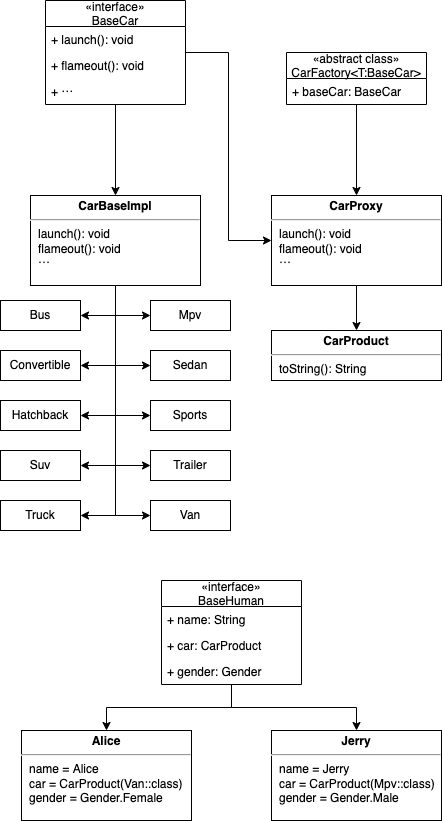

The diagram above was exported from draw.io. Its source (the exported page's mxGraphModel, read from the mxfile embedded in the PNG):
<mxGraphModel dx="1426" dy="768" grid="1" gridSize="10" guides="1" tooltips="1" connect="1" arrows="1" fold="1" page="1" pageScale="1" pageWidth="827" pageHeight="1169" math="0" shadow="0">
  <root>
    <mxCell id="0" />
    <mxCell id="1" parent="0" />
    <mxCell id="3ht-VvHgq8e74oxvFAyg-85" value="" style="group" vertex="1" connectable="0" parent="1">
      <mxGeometry x="40" y="40" width="441" height="530" as="geometry" />
    </mxCell>
    <mxCell id="3ht-VvHgq8e74oxvFAyg-40" value="«interface»&#10;BaseCar" style="swimlane;fontStyle=0;childLayout=stackLayout;horizontal=1;startSize=26;fillColor=none;horizontalStack=0;resizeParent=1;resizeParentMax=0;resizeLast=0;collapsible=1;marginBottom=0;" vertex="1" parent="3ht-VvHgq8e74oxvFAyg-85">
      <mxGeometry x="45" width="140" height="104" as="geometry">
        <mxRectangle x="340" y="340" width="90" height="30" as="alternateBounds" />
      </mxGeometry>
    </mxCell>
    <mxCell id="3ht-VvHgq8e74oxvFAyg-41" value="+ launch(): void" style="text;strokeColor=none;fillColor=none;align=left;verticalAlign=top;spacingLeft=4;spacingRight=4;overflow=hidden;rotatable=0;points=[[0,0.5],[1,0.5]];portConstraint=eastwest;" vertex="1" parent="3ht-VvHgq8e74oxvFAyg-40">
      <mxGeometry y="26" width="140" height="26" as="geometry" />
    </mxCell>
    <mxCell id="3ht-VvHgq8e74oxvFAyg-42" value="+ flameout(): void" style="text;strokeColor=none;fillColor=none;align=left;verticalAlign=top;spacingLeft=4;spacingRight=4;overflow=hidden;rotatable=0;points=[[0,0.5],[1,0.5]];portConstraint=eastwest;" vertex="1" parent="3ht-VvHgq8e74oxvFAyg-40">
      <mxGeometry y="52" width="140" height="26" as="geometry" />
    </mxCell>
    <mxCell id="3ht-VvHgq8e74oxvFAyg-43" value="+ ⋯" style="text;strokeColor=none;fillColor=none;align=left;verticalAlign=top;spacingLeft=4;spacingRight=4;overflow=hidden;rotatable=0;points=[[0,0.5],[1,0.5]];portConstraint=eastwest;" vertex="1" parent="3ht-VvHgq8e74oxvFAyg-40">
      <mxGeometry y="78" width="140" height="26" as="geometry" />
    </mxCell>
    <mxCell id="3ht-VvHgq8e74oxvFAyg-45" value="&lt;p style=&quot;margin: 4px 0px 0px ; text-align: center&quot;&gt;&lt;b&gt;CarBaseImpl&lt;/b&gt;&lt;br&gt;&lt;/p&gt;&lt;hr&gt;&lt;p style=&quot;margin: 0px ; margin-left: 8px&quot;&gt;launch(): void&lt;br&gt;flameout(): void&lt;br&gt;⋯&lt;br&gt;&lt;/p&gt;" style="verticalAlign=top;align=left;overflow=fill;fontSize=12;fontFamily=Helvetica;html=1;" vertex="1" parent="3ht-VvHgq8e74oxvFAyg-85">
      <mxGeometry x="30" y="195" width="170" height="90" as="geometry" />
    </mxCell>
    <mxCell id="3ht-VvHgq8e74oxvFAyg-46" style="edgeStyle=orthogonalEdgeStyle;rounded=0;orthogonalLoop=1;jettySize=auto;html=1;entryX=0.5;entryY=0;entryDx=0;entryDy=0;" edge="1" parent="3ht-VvHgq8e74oxvFAyg-85" source="3ht-VvHgq8e74oxvFAyg-40" target="3ht-VvHgq8e74oxvFAyg-45">
      <mxGeometry relative="1" as="geometry" />
    </mxCell>
    <mxCell id="3ht-VvHgq8e74oxvFAyg-47" value="«abstract class»&#10;CarFactory&lt;T:BaseCar&gt;" style="swimlane;fontStyle=0;childLayout=stackLayout;horizontal=1;startSize=26;fillColor=none;horizontalStack=0;resizeParent=1;resizeParentMax=0;resizeLast=0;collapsible=1;marginBottom=0;" vertex="1" parent="3ht-VvHgq8e74oxvFAyg-85">
      <mxGeometry x="286" y="52" width="140" height="52" as="geometry">
        <mxRectangle x="340" y="340" width="90" height="30" as="alternateBounds" />
      </mxGeometry>
    </mxCell>
    <mxCell id="3ht-VvHgq8e74oxvFAyg-48" value="+ baseCar: BaseCar" style="text;strokeColor=none;fillColor=none;align=left;verticalAlign=top;spacingLeft=4;spacingRight=4;overflow=hidden;rotatable=0;points=[[0,0.5],[1,0.5]];portConstraint=eastwest;" vertex="1" parent="3ht-VvHgq8e74oxvFAyg-47">
      <mxGeometry y="26" width="140" height="26" as="geometry" />
    </mxCell>
    <mxCell id="3ht-VvHgq8e74oxvFAyg-51" value="&lt;p style=&quot;margin: 4px 0px 0px ; text-align: center&quot;&gt;&lt;b&gt;CarProxy&lt;/b&gt;&lt;br&gt;&lt;/p&gt;&lt;hr&gt;&lt;p style=&quot;margin: 0px ; margin-left: 8px&quot;&gt;launch(): void&lt;br&gt;flameout(): void&lt;br&gt;⋯&lt;br&gt;&lt;/p&gt;" style="verticalAlign=top;align=left;overflow=fill;fontSize=12;fontFamily=Helvetica;html=1;" vertex="1" parent="3ht-VvHgq8e74oxvFAyg-85">
      <mxGeometry x="271" y="195" width="170" height="90" as="geometry" />
    </mxCell>
    <mxCell id="3ht-VvHgq8e74oxvFAyg-83" style="edgeStyle=orthogonalEdgeStyle;rounded=0;orthogonalLoop=1;jettySize=auto;html=1;entryX=0;entryY=0.5;entryDx=0;entryDy=0;" edge="1" parent="3ht-VvHgq8e74oxvFAyg-85" source="3ht-VvHgq8e74oxvFAyg-40" target="3ht-VvHgq8e74oxvFAyg-51">
      <mxGeometry relative="1" as="geometry" />
    </mxCell>
    <mxCell id="3ht-VvHgq8e74oxvFAyg-84" style="edgeStyle=orthogonalEdgeStyle;rounded=0;orthogonalLoop=1;jettySize=auto;html=1;entryX=0.5;entryY=0;entryDx=0;entryDy=0;" edge="1" parent="3ht-VvHgq8e74oxvFAyg-85" source="3ht-VvHgq8e74oxvFAyg-47" target="3ht-VvHgq8e74oxvFAyg-51">
      <mxGeometry relative="1" as="geometry" />
    </mxCell>
    <mxCell id="3ht-VvHgq8e74oxvFAyg-55" value="&lt;p style=&quot;margin: 4px 0px 0px ; text-align: center&quot;&gt;&lt;b&gt;CarProduct&lt;/b&gt;&lt;br&gt;&lt;/p&gt;&lt;hr&gt;&lt;p style=&quot;margin: 0px ; margin-left: 8px&quot;&gt;toString(): String&lt;br&gt;&lt;br&gt;&lt;/p&gt;" style="verticalAlign=top;align=left;overflow=fill;fontSize=12;fontFamily=Helvetica;html=1;" vertex="1" parent="3ht-VvHgq8e74oxvFAyg-85">
      <mxGeometry x="271" y="330" width="170" height="50" as="geometry" />
    </mxCell>
    <mxCell id="3ht-VvHgq8e74oxvFAyg-56" style="edgeStyle=orthogonalEdgeStyle;rounded=0;orthogonalLoop=1;jettySize=auto;html=1;entryX=0.5;entryY=0;entryDx=0;entryDy=0;" edge="1" parent="3ht-VvHgq8e74oxvFAyg-85" source="3ht-VvHgq8e74oxvFAyg-51" target="3ht-VvHgq8e74oxvFAyg-55">
      <mxGeometry relative="1" as="geometry" />
    </mxCell>
    <mxCell id="3ht-VvHgq8e74oxvFAyg-57" value="Bus" style="rounded=0;whiteSpace=wrap;html=1;" vertex="1" parent="3ht-VvHgq8e74oxvFAyg-85">
      <mxGeometry y="300" width="80" height="30" as="geometry" />
    </mxCell>
    <mxCell id="3ht-VvHgq8e74oxvFAyg-68" style="edgeStyle=orthogonalEdgeStyle;rounded=0;orthogonalLoop=1;jettySize=auto;html=1;entryX=1;entryY=0.5;entryDx=0;entryDy=0;" edge="1" parent="3ht-VvHgq8e74oxvFAyg-85" source="3ht-VvHgq8e74oxvFAyg-45" target="3ht-VvHgq8e74oxvFAyg-57">
      <mxGeometry relative="1" as="geometry" />
    </mxCell>
    <mxCell id="3ht-VvHgq8e74oxvFAyg-58" value="Convertible" style="rounded=0;whiteSpace=wrap;html=1;" vertex="1" parent="3ht-VvHgq8e74oxvFAyg-85">
      <mxGeometry y="350" width="80" height="30" as="geometry" />
    </mxCell>
    <mxCell id="3ht-VvHgq8e74oxvFAyg-72" style="edgeStyle=orthogonalEdgeStyle;rounded=0;orthogonalLoop=1;jettySize=auto;html=1;exitX=0.5;exitY=1;exitDx=0;exitDy=0;entryX=1;entryY=0.5;entryDx=0;entryDy=0;" edge="1" parent="3ht-VvHgq8e74oxvFAyg-85" source="3ht-VvHgq8e74oxvFAyg-45" target="3ht-VvHgq8e74oxvFAyg-58">
      <mxGeometry relative="1" as="geometry" />
    </mxCell>
    <mxCell id="3ht-VvHgq8e74oxvFAyg-59" value="Hatchback" style="rounded=0;whiteSpace=wrap;html=1;" vertex="1" parent="3ht-VvHgq8e74oxvFAyg-85">
      <mxGeometry y="400" width="80" height="30" as="geometry" />
    </mxCell>
    <mxCell id="3ht-VvHgq8e74oxvFAyg-74" style="edgeStyle=orthogonalEdgeStyle;rounded=0;orthogonalLoop=1;jettySize=auto;html=1;exitX=0.5;exitY=1;exitDx=0;exitDy=0;entryX=1;entryY=0.5;entryDx=0;entryDy=0;" edge="1" parent="3ht-VvHgq8e74oxvFAyg-85" source="3ht-VvHgq8e74oxvFAyg-45" target="3ht-VvHgq8e74oxvFAyg-59">
      <mxGeometry relative="1" as="geometry" />
    </mxCell>
    <mxCell id="3ht-VvHgq8e74oxvFAyg-60" value="Mpv" style="rounded=0;whiteSpace=wrap;html=1;" vertex="1" parent="3ht-VvHgq8e74oxvFAyg-85">
      <mxGeometry x="150" y="300" width="80" height="30" as="geometry" />
    </mxCell>
    <mxCell id="3ht-VvHgq8e74oxvFAyg-71" style="edgeStyle=orthogonalEdgeStyle;rounded=0;orthogonalLoop=1;jettySize=auto;html=1;exitX=0.5;exitY=1;exitDx=0;exitDy=0;entryX=0;entryY=0.5;entryDx=0;entryDy=0;" edge="1" parent="3ht-VvHgq8e74oxvFAyg-85" source="3ht-VvHgq8e74oxvFAyg-45" target="3ht-VvHgq8e74oxvFAyg-60">
      <mxGeometry relative="1" as="geometry" />
    </mxCell>
    <mxCell id="3ht-VvHgq8e74oxvFAyg-61" value="Sedan" style="rounded=0;whiteSpace=wrap;html=1;" vertex="1" parent="3ht-VvHgq8e74oxvFAyg-85">
      <mxGeometry x="150" y="350" width="80" height="30" as="geometry" />
    </mxCell>
    <mxCell id="3ht-VvHgq8e74oxvFAyg-73" style="edgeStyle=orthogonalEdgeStyle;rounded=0;orthogonalLoop=1;jettySize=auto;html=1;exitX=0.5;exitY=1;exitDx=0;exitDy=0;entryX=0;entryY=0.5;entryDx=0;entryDy=0;" edge="1" parent="3ht-VvHgq8e74oxvFAyg-85" source="3ht-VvHgq8e74oxvFAyg-45" target="3ht-VvHgq8e74oxvFAyg-61">
      <mxGeometry relative="1" as="geometry" />
    </mxCell>
    <mxCell id="3ht-VvHgq8e74oxvFAyg-62" value="Sports" style="rounded=0;whiteSpace=wrap;html=1;" vertex="1" parent="3ht-VvHgq8e74oxvFAyg-85">
      <mxGeometry x="150" y="400" width="80" height="30" as="geometry" />
    </mxCell>
    <mxCell id="3ht-VvHgq8e74oxvFAyg-75" style="edgeStyle=orthogonalEdgeStyle;rounded=0;orthogonalLoop=1;jettySize=auto;html=1;exitX=0.5;exitY=1;exitDx=0;exitDy=0;entryX=0;entryY=0.5;entryDx=0;entryDy=0;" edge="1" parent="3ht-VvHgq8e74oxvFAyg-85" source="3ht-VvHgq8e74oxvFAyg-45" target="3ht-VvHgq8e74oxvFAyg-62">
      <mxGeometry relative="1" as="geometry" />
    </mxCell>
    <mxCell id="3ht-VvHgq8e74oxvFAyg-63" value="Suv" style="rounded=0;whiteSpace=wrap;html=1;" vertex="1" parent="3ht-VvHgq8e74oxvFAyg-85">
      <mxGeometry y="450" width="80" height="30" as="geometry" />
    </mxCell>
    <mxCell id="3ht-VvHgq8e74oxvFAyg-76" style="edgeStyle=orthogonalEdgeStyle;rounded=0;orthogonalLoop=1;jettySize=auto;html=1;exitX=0.5;exitY=1;exitDx=0;exitDy=0;entryX=1;entryY=0.5;entryDx=0;entryDy=0;" edge="1" parent="3ht-VvHgq8e74oxvFAyg-85" source="3ht-VvHgq8e74oxvFAyg-45" target="3ht-VvHgq8e74oxvFAyg-63">
      <mxGeometry relative="1" as="geometry" />
    </mxCell>
    <mxCell id="3ht-VvHgq8e74oxvFAyg-64" value="Trailer" style="rounded=0;whiteSpace=wrap;html=1;" vertex="1" parent="3ht-VvHgq8e74oxvFAyg-85">
      <mxGeometry x="150" y="450" width="80" height="30" as="geometry" />
    </mxCell>
    <mxCell id="3ht-VvHgq8e74oxvFAyg-77" style="edgeStyle=orthogonalEdgeStyle;rounded=0;orthogonalLoop=1;jettySize=auto;html=1;exitX=0.5;exitY=1;exitDx=0;exitDy=0;entryX=0;entryY=0.5;entryDx=0;entryDy=0;" edge="1" parent="3ht-VvHgq8e74oxvFAyg-85" source="3ht-VvHgq8e74oxvFAyg-45" target="3ht-VvHgq8e74oxvFAyg-64">
      <mxGeometry relative="1" as="geometry" />
    </mxCell>
    <mxCell id="3ht-VvHgq8e74oxvFAyg-65" value="Truck" style="rounded=0;whiteSpace=wrap;html=1;" vertex="1" parent="3ht-VvHgq8e74oxvFAyg-85">
      <mxGeometry y="500" width="80" height="30" as="geometry" />
    </mxCell>
    <mxCell id="3ht-VvHgq8e74oxvFAyg-78" style="edgeStyle=orthogonalEdgeStyle;rounded=0;orthogonalLoop=1;jettySize=auto;html=1;exitX=0.5;exitY=1;exitDx=0;exitDy=0;entryX=1;entryY=0.5;entryDx=0;entryDy=0;" edge="1" parent="3ht-VvHgq8e74oxvFAyg-85" source="3ht-VvHgq8e74oxvFAyg-45" target="3ht-VvHgq8e74oxvFAyg-65">
      <mxGeometry relative="1" as="geometry" />
    </mxCell>
    <mxCell id="3ht-VvHgq8e74oxvFAyg-66" value="Van" style="rounded=0;whiteSpace=wrap;html=1;" vertex="1" parent="3ht-VvHgq8e74oxvFAyg-85">
      <mxGeometry x="150" y="500" width="80" height="30" as="geometry" />
    </mxCell>
    <mxCell id="3ht-VvHgq8e74oxvFAyg-79" style="edgeStyle=orthogonalEdgeStyle;rounded=0;orthogonalLoop=1;jettySize=auto;html=1;exitX=0.5;exitY=1;exitDx=0;exitDy=0;entryX=0;entryY=0.5;entryDx=0;entryDy=0;" edge="1" parent="3ht-VvHgq8e74oxvFAyg-85" source="3ht-VvHgq8e74oxvFAyg-45" target="3ht-VvHgq8e74oxvFAyg-66">
      <mxGeometry relative="1" as="geometry" />
    </mxCell>
    <mxCell id="3ht-VvHgq8e74oxvFAyg-86" value="" style="group" vertex="1" connectable="0" parent="1">
      <mxGeometry x="61" y="620" width="420" height="240" as="geometry" />
    </mxCell>
    <mxCell id="3ht-VvHgq8e74oxvFAyg-31" value="«interface»&#10;BaseHuman" style="swimlane;fontStyle=0;childLayout=stackLayout;horizontal=1;startSize=26;fillColor=none;horizontalStack=0;resizeParent=1;resizeParentMax=0;resizeLast=0;collapsible=1;marginBottom=0;" vertex="1" parent="3ht-VvHgq8e74oxvFAyg-86">
      <mxGeometry x="140" width="140" height="104" as="geometry">
        <mxRectangle x="340" y="340" width="90" height="30" as="alternateBounds" />
      </mxGeometry>
    </mxCell>
    <mxCell id="3ht-VvHgq8e74oxvFAyg-32" value="+ name: String" style="text;strokeColor=none;fillColor=none;align=left;verticalAlign=top;spacingLeft=4;spacingRight=4;overflow=hidden;rotatable=0;points=[[0,0.5],[1,0.5]];portConstraint=eastwest;" vertex="1" parent="3ht-VvHgq8e74oxvFAyg-31">
      <mxGeometry y="26" width="140" height="26" as="geometry" />
    </mxCell>
    <mxCell id="3ht-VvHgq8e74oxvFAyg-33" value="+ car: CarProduct" style="text;strokeColor=none;fillColor=none;align=left;verticalAlign=top;spacingLeft=4;spacingRight=4;overflow=hidden;rotatable=0;points=[[0,0.5],[1,0.5]];portConstraint=eastwest;" vertex="1" parent="3ht-VvHgq8e74oxvFAyg-31">
      <mxGeometry y="52" width="140" height="26" as="geometry" />
    </mxCell>
    <mxCell id="3ht-VvHgq8e74oxvFAyg-34" value="+ gender: Gender" style="text;strokeColor=none;fillColor=none;align=left;verticalAlign=top;spacingLeft=4;spacingRight=4;overflow=hidden;rotatable=0;points=[[0,0.5],[1,0.5]];portConstraint=eastwest;" vertex="1" parent="3ht-VvHgq8e74oxvFAyg-31">
      <mxGeometry y="78" width="140" height="26" as="geometry" />
    </mxCell>
    <mxCell id="3ht-VvHgq8e74oxvFAyg-35" value="&lt;p style=&quot;margin: 4px 0px 0px ; text-align: center&quot;&gt;&lt;b&gt;Alice&lt;/b&gt;&lt;/p&gt;&lt;hr&gt;&lt;p style=&quot;margin: 0px ; margin-left: 8px&quot;&gt;name = Alice&lt;br&gt;car = CarProduct(Van::class)&lt;br&gt;gender = Gender.Female&lt;/p&gt;" style="verticalAlign=top;align=left;overflow=fill;fontSize=12;fontFamily=Helvetica;html=1;" vertex="1" parent="3ht-VvHgq8e74oxvFAyg-86">
      <mxGeometry y="150" width="170" height="90" as="geometry" />
    </mxCell>
    <mxCell id="3ht-VvHgq8e74oxvFAyg-38" style="edgeStyle=orthogonalEdgeStyle;rounded=0;orthogonalLoop=1;jettySize=auto;html=1;" edge="1" parent="3ht-VvHgq8e74oxvFAyg-86" source="3ht-VvHgq8e74oxvFAyg-31" target="3ht-VvHgq8e74oxvFAyg-35">
      <mxGeometry relative="1" as="geometry" />
    </mxCell>
    <mxCell id="3ht-VvHgq8e74oxvFAyg-36" value="&lt;p style=&quot;margin: 4px 0px 0px ; text-align: center&quot;&gt;&lt;b&gt;Jerry&lt;/b&gt;&lt;/p&gt;&lt;hr&gt;&lt;p style=&quot;margin: 0px ; margin-left: 8px&quot;&gt;name = Jerry&lt;br&gt;car = CarProduct(Mpv::class)&lt;br&gt;gender = Gender.Male&lt;/p&gt;" style="verticalAlign=top;align=left;overflow=fill;fontSize=12;fontFamily=Helvetica;html=1;" vertex="1" parent="3ht-VvHgq8e74oxvFAyg-86">
      <mxGeometry x="250" y="150" width="170" height="90" as="geometry" />
    </mxCell>
    <mxCell id="3ht-VvHgq8e74oxvFAyg-39" style="edgeStyle=orthogonalEdgeStyle;rounded=0;orthogonalLoop=1;jettySize=auto;html=1;" edge="1" parent="3ht-VvHgq8e74oxvFAyg-86" source="3ht-VvHgq8e74oxvFAyg-31" target="3ht-VvHgq8e74oxvFAyg-36">
      <mxGeometry relative="1" as="geometry" />
    </mxCell>
  </root>
</mxGraphModel>